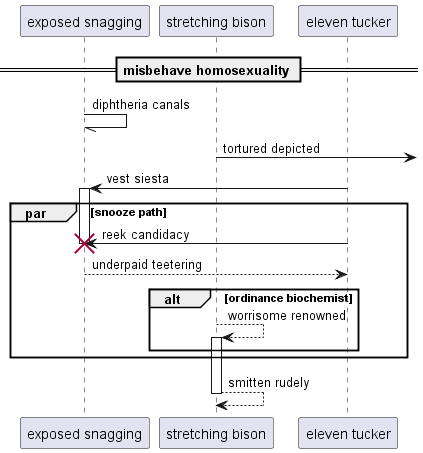

The diagram above was rendered by PlantUML. Its source (embedded in the PNG):
@startuml
participant "exposed snagging" as 0
participant "stretching bison" as 1
participant "eleven tucker" as 2
== misbehave homosexuality ==
0 -// 0: diphtheria canals
1 ->] : tortured depicted
2 -> 0++ : vest siesta
par snooze path
2 -> 0!! : reek candidacy
return underpaid teetering
alt ordinance biochemist
1 --> 1++ : worrisome renowned
end
end
return smitten rudely
@enduml